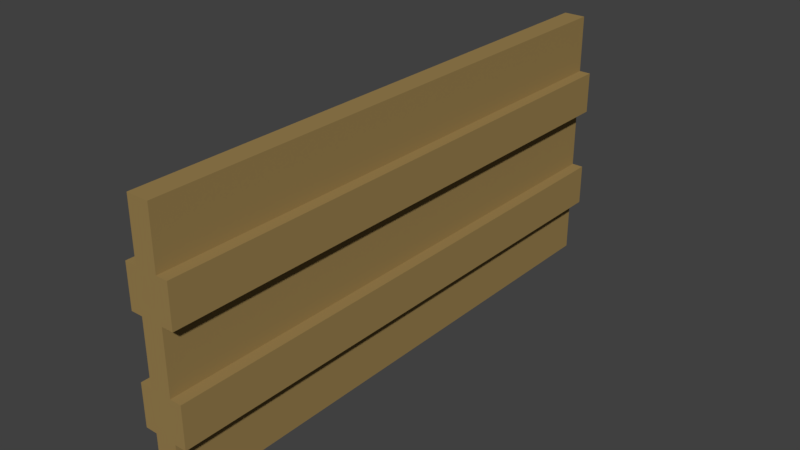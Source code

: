 # Source: fence1.blend  (saved by Blender 2.79.0; exported with 4.5.12 LTS)
import bpy
from mathutils import Matrix  # noqa: F401  (used for matrix-valued properties, if any)

bpy.ops.wm.read_factory_settings(use_empty=True)
scene = bpy.context.scene
scene.name = 'Scene'

# ---- collections
col_collection_1 = bpy.data.collections.new('Collection 1'); scene.collection.children.link(col_collection_1)

# ---- materials (node trees are filled in below, after node groups)
mat_material_001 = bpy.data.materials.new('Material.001')
mat_material_001.alpha_threshold = 0.0
mat_material_001.use_transparent_shadow = False
mat_material_001.diffuse_color = (0.3259, 0.2213, 0.08117, 1.0)
mat_material_001.roughness = 0.5

# ---- material node trees

# ---- world
world_world = bpy.data.worlds.new('World'); scene.world = world_world
world_world.color = (0.05088, 0.05088, 0.05088)
world_world.use_sun_shadow = False
world_world.sun_shadow_jitter_overblur = 0.0
world_world.cycles.sampling_method = 'MANUAL'

# ---- meshes
me_cube_001 = bpy.data.meshes.new('Cube.001')
me_cube_001.from_pydata([(-0.007954, -0.2, 0.0), (-0.007954, -0.2, 0.189), (-0.007954, 0.2, 0.0), (-0.007954, 0.2, 0.189), (0.007954, -0.2, 0.0), (0.007954, -0.2, 0.189), (0.007954, 0.2, 0.0), (0.007954, 0.2, 0.189), (-0.007954, -0.2, 0.04158), (-0.007954, -0.2, 0.07182), (-0.007954, -0.2, 0.1172), (-0.007954, -0.2, 0.1474), (-0.007954, 0.2, 0.1474), (-0.007954, 0.2, 0.1172), (-0.007954, 0.2, 0.07182), (-0.007954, 0.2, 0.04158), (0.007954, 0.2, 0.1474), (0.007954, 0.2, 0.1172), (0.007954, 0.2, 0.07182), (0.007954, 0.2, 0.04158), (0.007954, -0.2, 0.1474), (0.007954, -0.2, 0.1172), (0.007954, -0.2, 0.07182), (0.007954, -0.2, 0.04158), (-0.01642, -0.2, 0.04158), (-0.01642, -0.2, 0.07182), (-0.01642, -0.2, 0.1172), (-0.01642, -0.2, 0.1474), (-0.01642, 0.2, 0.1474), (-0.01642, 0.2, 0.1172), (-0.01642, 0.2, 0.07182), (-0.01642, 0.2, 0.04158), (0.01642, 0.2, 0.1474), (0.01642, 0.2, 0.1172), (0.01642, 0.2, 0.07182), (0.01642, 0.2, 0.04158), (0.01642, -0.2, 0.1474), (0.01642, -0.2, 0.1172), (0.01642, -0.2, 0.07182), (0.01642, -0.2, 0.04158)], [], [(12, 3, 7, 16), (20, 5, 1, 11), (2, 6, 4, 0), (7, 3, 1, 5), (4, 23, 8, 0), (22, 21, 10, 9), (15, 8, 24, 31), (9, 25, 24, 8, 23, 39, 38, 22), (2, 15, 19, 6), (13, 29, 28, 12, 16, 32, 33, 17), (14, 13, 17, 18), (2, 0, 1, 3), (23, 19, 35, 39), (4, 6, 7, 5), (35, 34, 38, 39), (33, 32, 36, 37), (24, 25, 30, 31), (26, 27, 28, 29), (18, 22, 38, 34), (9, 14, 30, 25), (21, 17, 33, 37), (13, 10, 26, 29), (16, 20, 36, 32), (11, 12, 28, 27), (15, 31, 30, 14, 18, 34, 35, 19), (11, 27, 26, 10, 21, 37, 36, 20)])
_uv = me_cube_001.uv_layers.new(name='UVMap')
_uv.uv.foreach_set('vector', [0.6297, 0.922, 0.737, 0.922, 0.737, 0.963, 0.6297, 0.963, 0.6297, 0.922, 0.737, 0.922, 0.737, 0.963, 0.6297, 0.963, 0.9872, 0.5322, 0.9872, 0.5732, 0.01151, 0.5732, 0.01151, 0.5322, 0.9872, 0.5319, 0.9872, 0.5729, 0.01151, 0.5729, 0.01151, 0.5319, 0.2492, 0.922, 0.3565, 0.922, 0.3565, 0.963, 0.2492, 0.963, 0.4345, 0.922, 0.5516, 0.922, 0.5516, 0.963, 0.4345, 0.963, 0.9872, 0.8776, 0.01151, 0.8776, 0.01151, 0.8557, 0.9872, 0.8557, 0.4345, 0.963, 0.4345, 0.9849, 0.3565, 0.9849, 0.3565, 0.963, 0.3565, 0.922, 0.3565, 0.9001, 0.4345, 0.9001, 0.4345, 0.922, 0.2492, 0.922, 0.3565, 0.922, 0.3565, 0.963, 0.2492, 0.963, 0.5516, 0.922, 0.5516, 0.9001, 0.6297, 0.9001, 0.6297, 0.922, 0.6297, 0.963, 0.6297, 0.9849, 0.5516, 0.9849, 0.5516, 0.963, 0.4345, 0.922, 0.5516, 0.922, 0.5516, 0.963, 0.4345, 0.963, 0.987, 0.4962, 0.01129, 0.4962, 0.01129, 0.008341, 0.987, 0.008341, 0.01151, 0.7558, 0.9872, 0.7558, 0.9872, 0.7776, 0.01151, 0.7776, 0.01151, 0.008654, 0.9872, 0.008654, 0.9872, 0.4965, 0.01151, 0.4965, 0.9872, 0.7776, 0.9872, 0.8557, 0.01151, 0.8557, 0.01151, 0.7776, 0.9872, 0.6242, 0.9872, 0.7022, 0.01151, 0.7022, 0.01151, 0.6242, 0.01151, 0.8557, 0.01151, 0.7776, 0.9872, 0.7776, 0.9872, 0.8557, 0.01151, 0.7022, 0.01151, 0.6242, 0.9872, 0.6242, 0.9872, 0.7022, 0.9872, 0.8776, 0.01151, 0.8776, 0.01151, 0.8557, 0.9872, 0.8557, 0.01151, 0.7558, 0.9872, 0.7558, 0.9872, 0.7776, 0.01151, 0.7776, 0.01151, 0.6023, 0.9872, 0.6023, 0.9872, 0.6242, 0.01151, 0.6242, 0.9872, 0.7241, 0.01151, 0.7241, 0.01151, 0.7022, 0.9872, 0.7022, 0.9872, 0.7241, 0.01151, 0.7241, 0.01151, 0.7022, 0.9872, 0.7022, 0.01151, 0.6023, 0.9872, 0.6023, 0.9872, 0.6242, 0.01151, 0.6242, 0.3565, 0.922, 0.3565, 0.9001, 0.4345, 0.9001, 0.4345, 0.922, 0.4345, 0.963, 0.4345, 0.9849, 0.3565, 0.9849, 0.3565, 0.963, 0.6297, 0.963, 0.6297, 0.9849, 0.5516, 0.9849, 0.5516, 0.963, 0.5516, 0.922, 0.5516, 0.9001, 0.6297, 0.9001, 0.6297, 0.922])
me_cube_001.materials.append(mat_material_001)
me_cube_001.use_remesh_preserve_volume = False
me_cube_001.use_remesh_preserve_attributes = False
me_cube_001.use_mirror_vertex_groups = False
me_cube_001.update()

# ---- objects
ob_fence = bpy.data.objects.new('Fence', me_cube_001)

# ---- transforms, parenting, visibility, modifiers, constraints
ob_fence.location = (0.0, 0.0, 0.0)
ob_fence.lineart.crease_threshold = 0.0

# ---- collection membership
col_collection_1.objects.link(ob_fence)

# ---- scene / render settings (as saved in the file)
scene.frame_start = 1; scene.frame_end = 250; scene.frame_set(1)
scene.render.engine = 'BLENDER_EEVEE_NEXT'
scene.render.resolution_percentage = 50
scene.render.dither_intensity = 0.0
scene.cycles.use_denoising = False
scene.cycles.samples = 128
scene.cycles.sampling_pattern = 'TABULATED_SOBOL'
scene.cycles.use_adaptive_sampling = False
scene.cycles.use_light_tree = False
scene.cycles.blur_glossy = 0.0
scene.cycles.sample_clamp_indirect = 0.0
scene.view_settings.view_transform = 'Standard'
bpy.context.view_layer.update()

# ---- added for rendering (the .blend has no active camera and no usable light): camera, sun
cam_auto = bpy.data.cameras.new('AutoCamera')
cam_auto.lens = 50.0
cam_auto.sensor_width = 36.0
cam_auto.clip_end = 1000.0
ob_auto_camera = bpy.data.objects.new('AutoCamera', cam_auto)
scene.collection.objects.link(ob_auto_camera)
ob_auto_camera.location = (0.410451, -0.492541, 0.422863)
ob_auto_camera.rotation_euler = (1.09748, -7.21219e-08, 0.694738)
scene.camera = ob_auto_camera
light_auto_sun = bpy.data.lights.new('AutoSun', 'SUN')
light_auto_sun.energy = 3.0
light_auto_sun.angle = 0.0523599
ob_auto_sun = bpy.data.objects.new('AutoSun', light_auto_sun)
scene.collection.objects.link(ob_auto_sun)
ob_auto_sun.rotation_euler = (0.872665, 0.174533, 0.523599)
bpy.context.view_layer.update()
